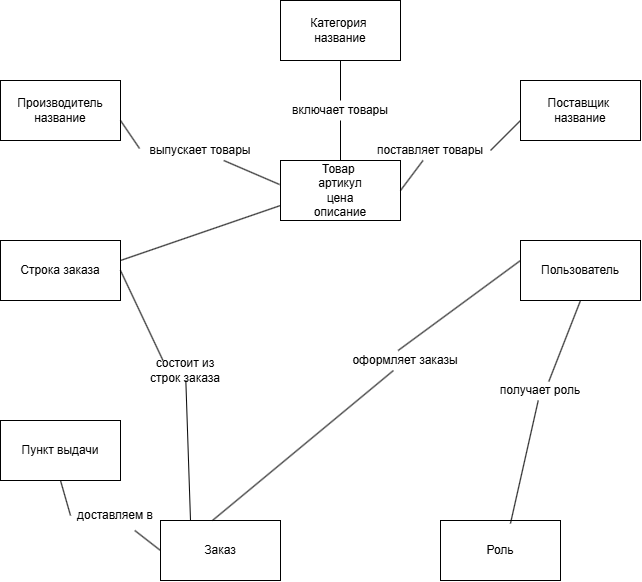

The diagram above was exported from draw.io. Its source (the exported page's mxGraphModel, read from the mxfile embedded in the PNG):
<mxGraphModel dx="1414" dy="849" grid="1" gridSize="10" guides="1" tooltips="1" connect="1" arrows="1" fold="1" page="1" pageScale="1" pageWidth="827" pageHeight="1169" math="0" shadow="0">
  <root>
    <mxCell id="0" />
    <mxCell id="1" parent="0" />
    <mxCell id="MYFk8JARNpKqblNYd_8f-1" parent="1" style="rounded=0;whiteSpace=wrap;html=1;" value="Категория&amp;nbsp;&lt;div&gt;название&lt;/div&gt;" vertex="1">
      <mxGeometry height="60" width="120" x="320" y="40" as="geometry" />
    </mxCell>
    <mxCell id="MYFk8JARNpKqblNYd_8f-2" parent="1" style="rounded=0;whiteSpace=wrap;html=1;" value="Производитель&lt;div&gt;название&lt;/div&gt;" vertex="1">
      <mxGeometry height="60" width="120" x="40" y="120" as="geometry" />
    </mxCell>
    <mxCell id="MYFk8JARNpKqblNYd_8f-3" parent="1" style="rounded=0;whiteSpace=wrap;html=1;" value="Поставщик&amp;nbsp;&lt;div&gt;название&lt;/div&gt;" vertex="1">
      <mxGeometry height="60" width="120" x="560" y="120" as="geometry" />
    </mxCell>
    <mxCell id="MYFk8JARNpKqblNYd_8f-4" parent="1" style="rounded=0;whiteSpace=wrap;html=1;" value="Товар&amp;nbsp;&lt;div&gt;артикул&lt;/div&gt;&lt;div&gt;цена&lt;/div&gt;&lt;div&gt;описание&lt;/div&gt;" vertex="1">
      <mxGeometry height="60" width="120" x="320" y="200" as="geometry" />
    </mxCell>
    <mxCell id="MYFk8JARNpKqblNYd_8f-5" parent="1" style="rounded=0;whiteSpace=wrap;html=1;" value="Заказ" vertex="1">
      <mxGeometry height="60" width="120" x="200" y="560" as="geometry" />
    </mxCell>
    <mxCell id="MYFk8JARNpKqblNYd_8f-6" parent="1" style="rounded=0;whiteSpace=wrap;html=1;" value="Строка заказа" vertex="1">
      <mxGeometry height="60" width="120" x="40" y="280" as="geometry" />
    </mxCell>
    <mxCell id="MYFk8JARNpKqblNYd_8f-7" parent="1" style="rounded=0;whiteSpace=wrap;html=1;" value="Пользователь" vertex="1">
      <mxGeometry height="60" width="120" x="560" y="280" as="geometry" />
    </mxCell>
    <mxCell id="MYFk8JARNpKqblNYd_8f-8" parent="1" style="rounded=0;whiteSpace=wrap;html=1;" value="Роль" vertex="1">
      <mxGeometry height="60" width="120" x="480" y="560" as="geometry" />
    </mxCell>
    <mxCell id="MYFk8JARNpKqblNYd_8f-14" edge="1" parent="1" source="MYFk8JARNpKqblNYd_8f-23" style="endArrow=none;html=1;rounded=0;" value="">
      <mxGeometry height="50" relative="1" width="50" as="geometry">
        <mxPoint x="380" y="190" as="sourcePoint" />
        <mxPoint x="380" y="100" as="targetPoint" />
      </mxGeometry>
    </mxCell>
    <mxCell id="MYFk8JARNpKqblNYd_8f-16" edge="1" parent="1" source="MYFk8JARNpKqblNYd_8f-24" style="endArrow=none;html=1;rounded=0;entryX=-0.008;entryY=0.4;entryDx=0;entryDy=0;entryPerimeter=0;" target="MYFk8JARNpKqblNYd_8f-4" value="">
      <mxGeometry height="50" relative="1" width="50" as="geometry">
        <mxPoint x="160" y="160" as="sourcePoint" />
        <mxPoint x="210" y="110" as="targetPoint" />
      </mxGeometry>
    </mxCell>
    <mxCell id="MYFk8JARNpKqblNYd_8f-17" edge="1" parent="1" source="MYFk8JARNpKqblNYd_8f-27" style="endArrow=none;html=1;rounded=0;exitX=0.583;exitY=0.05;exitDx=0;exitDy=0;exitPerimeter=0;" value="">
      <mxGeometry height="50" relative="1" width="50" as="geometry">
        <mxPoint x="570" y="390" as="sourcePoint" />
        <mxPoint x="620" y="340" as="targetPoint" />
      </mxGeometry>
    </mxCell>
    <mxCell id="MYFk8JARNpKqblNYd_8f-18" edge="1" parent="1" source="MYFk8JARNpKqblNYd_8f-33" style="endArrow=none;html=1;rounded=0;exitX=0.433;exitY=0;exitDx=0;exitDy=0;exitPerimeter=0;" value="">
      <mxGeometry height="50" relative="1" width="50" as="geometry">
        <mxPoint x="510" y="350" as="sourcePoint" />
        <mxPoint x="560" y="300" as="targetPoint" />
      </mxGeometry>
    </mxCell>
    <mxCell id="MYFk8JARNpKqblNYd_8f-19" edge="1" parent="1" source="MYFk8JARNpKqblNYd_8f-35" style="endArrow=none;html=1;rounded=0;entryX=0.25;entryY=0;entryDx=0;entryDy=0;" target="MYFk8JARNpKqblNYd_8f-5" value="">
      <mxGeometry height="50" relative="1" width="50" as="geometry">
        <mxPoint x="160" y="310" as="sourcePoint" />
        <mxPoint x="210" y="260" as="targetPoint" />
      </mxGeometry>
    </mxCell>
    <mxCell id="MYFk8JARNpKqblNYd_8f-20" edge="1" parent="1" style="endArrow=none;html=1;rounded=0;entryX=0;entryY=0.75;entryDx=0;entryDy=0;" target="MYFk8JARNpKqblNYd_8f-4" value="">
      <mxGeometry height="50" relative="1" width="50" as="geometry">
        <mxPoint x="160" y="300" as="sourcePoint" />
        <mxPoint x="210" y="250" as="targetPoint" />
      </mxGeometry>
    </mxCell>
    <mxCell id="MYFk8JARNpKqblNYd_8f-22" edge="1" parent="1" source="MYFk8JARNpKqblNYd_8f-28" style="endArrow=none;html=1;rounded=0;exitX=1;exitY=0.5;exitDx=0;exitDy=0;" value="">
      <mxGeometry height="50" relative="1" width="50" as="geometry">
        <mxPoint x="510" y="210" as="sourcePoint" />
        <mxPoint x="560" y="160" as="targetPoint" />
      </mxGeometry>
    </mxCell>
    <mxCell id="MYFk8JARNpKqblNYd_8f-25" edge="1" parent="1" style="endArrow=none;html=1;rounded=0;entryX=-0.008;entryY=0.4;entryDx=0;entryDy=0;entryPerimeter=0;" target="MYFk8JARNpKqblNYd_8f-24" value="">
      <mxGeometry height="50" relative="1" width="50" as="geometry">
        <mxPoint x="160" y="160" as="sourcePoint" />
        <mxPoint x="319" y="224" as="targetPoint" />
      </mxGeometry>
    </mxCell>
    <mxCell id="MYFk8JARNpKqblNYd_8f-24" parent="1" style="text;html=1;whiteSpace=wrap;strokeColor=none;fillColor=none;align=center;verticalAlign=middle;rounded=0;" value="выпускает товары" vertex="1">
      <mxGeometry height="20" width="120" x="180" y="180" as="geometry" />
    </mxCell>
    <mxCell id="MYFk8JARNpKqblNYd_8f-26" edge="1" parent="1" source="MYFk8JARNpKqblNYd_8f-4" style="endArrow=none;html=1;rounded=0;" target="MYFk8JARNpKqblNYd_8f-23" value="">
      <mxGeometry height="50" relative="1" width="50" as="geometry">
        <mxPoint x="380" y="200" as="sourcePoint" />
        <mxPoint x="380" y="100" as="targetPoint" />
      </mxGeometry>
    </mxCell>
    <mxCell id="MYFk8JARNpKqblNYd_8f-23" parent="1" style="text;html=1;whiteSpace=wrap;strokeColor=none;fillColor=none;align=center;verticalAlign=middle;rounded=0;" value="включает товары" vertex="1">
      <mxGeometry height="20" width="110" x="325" y="140" as="geometry" />
    </mxCell>
    <mxCell id="MYFk8JARNpKqblNYd_8f-29" edge="1" parent="1" source="MYFk8JARNpKqblNYd_8f-4" style="endArrow=none;html=1;rounded=0;exitX=1;exitY=0.5;exitDx=0;exitDy=0;" target="MYFk8JARNpKqblNYd_8f-28" value="">
      <mxGeometry height="50" relative="1" width="50" as="geometry">
        <mxPoint x="440" y="230" as="sourcePoint" />
        <mxPoint x="560" y="160" as="targetPoint" />
      </mxGeometry>
    </mxCell>
    <mxCell id="MYFk8JARNpKqblNYd_8f-28" parent="1" style="text;html=1;whiteSpace=wrap;strokeColor=none;fillColor=none;align=center;verticalAlign=middle;rounded=0;" value="поставляет товары" vertex="1">
      <mxGeometry height="20" width="120" x="410" y="180" as="geometry" />
    </mxCell>
    <mxCell id="MYFk8JARNpKqblNYd_8f-32" edge="1" parent="1" source="MYFk8JARNpKqblNYd_8f-8" style="endArrow=none;html=1;rounded=0;exitX=0.583;exitY=0.05;exitDx=0;exitDy=0;exitPerimeter=0;" target="MYFk8JARNpKqblNYd_8f-27" value="">
      <mxGeometry height="50" relative="1" width="50" as="geometry">
        <mxPoint x="550" y="563" as="sourcePoint" />
        <mxPoint x="620" y="340" as="targetPoint" />
      </mxGeometry>
    </mxCell>
    <mxCell id="MYFk8JARNpKqblNYd_8f-27" parent="1" style="text;html=1;whiteSpace=wrap;strokeColor=none;fillColor=none;align=center;verticalAlign=middle;rounded=0;" value="получает роль" vertex="1">
      <mxGeometry height="20" width="100" x="530" y="420" as="geometry" />
    </mxCell>
    <mxCell id="MYFk8JARNpKqblNYd_8f-34" edge="1" parent="1" source="MYFk8JARNpKqblNYd_8f-5" style="endArrow=none;html=1;rounded=0;exitX=0.433;exitY=0;exitDx=0;exitDy=0;exitPerimeter=0;" target="MYFk8JARNpKqblNYd_8f-33" value="">
      <mxGeometry height="50" relative="1" width="50" as="geometry">
        <mxPoint x="252" y="560" as="sourcePoint" />
        <mxPoint x="560" y="300" as="targetPoint" />
      </mxGeometry>
    </mxCell>
    <mxCell id="MYFk8JARNpKqblNYd_8f-33" parent="1" style="text;html=1;whiteSpace=wrap;strokeColor=none;fillColor=none;align=center;verticalAlign=middle;rounded=0;" value="оформляет заказы" vertex="1">
      <mxGeometry height="20" width="110" x="390" y="390" as="geometry" />
    </mxCell>
    <mxCell id="MYFk8JARNpKqblNYd_8f-36" edge="1" parent="1" style="endArrow=none;html=1;rounded=0;entryX=0.25;entryY=0;entryDx=0;entryDy=0;" target="MYFk8JARNpKqblNYd_8f-35" value="">
      <mxGeometry height="50" relative="1" width="50" as="geometry">
        <mxPoint x="160" y="310" as="sourcePoint" />
        <mxPoint x="230" y="560" as="targetPoint" />
      </mxGeometry>
    </mxCell>
    <mxCell id="MYFk8JARNpKqblNYd_8f-35" parent="1" style="text;html=1;whiteSpace=wrap;strokeColor=none;fillColor=none;align=center;verticalAlign=middle;rounded=0;" value="состоит из строк заказа" vertex="1">
      <mxGeometry height="20" width="90" x="180" y="400" as="geometry" />
    </mxCell>
    <mxCell id="MYFk8JARNpKqblNYd_8f-37" parent="1" style="rounded=0;whiteSpace=wrap;html=1;" value="Пункт выдачи" vertex="1">
      <mxGeometry height="60" width="120" x="40" y="460" as="geometry" />
    </mxCell>
    <mxCell id="MYFk8JARNpKqblNYd_8f-38" edge="1" parent="1" source="MYFk8JARNpKqblNYd_8f-39" style="endArrow=none;html=1;rounded=0;exitX=0;exitY=0.5;exitDx=0;exitDy=0;" value="">
      <mxGeometry height="50" relative="1" width="50" as="geometry">
        <mxPoint x="50" y="570" as="sourcePoint" />
        <mxPoint x="100" y="520" as="targetPoint" />
      </mxGeometry>
    </mxCell>
    <mxCell id="MYFk8JARNpKqblNYd_8f-40" edge="1" parent="1" source="MYFk8JARNpKqblNYd_8f-5" style="endArrow=none;html=1;rounded=0;exitX=0;exitY=0.5;exitDx=0;exitDy=0;" target="MYFk8JARNpKqblNYd_8f-39" value="">
      <mxGeometry height="50" relative="1" width="50" as="geometry">
        <mxPoint x="200" y="590" as="sourcePoint" />
        <mxPoint x="100" y="520" as="targetPoint" />
      </mxGeometry>
    </mxCell>
    <mxCell id="MYFk8JARNpKqblNYd_8f-39" parent="1" style="text;html=1;whiteSpace=wrap;strokeColor=none;fillColor=none;align=center;verticalAlign=middle;rounded=0;" value="доставляем в" vertex="1">
      <mxGeometry height="30" width="90" x="110" y="540" as="geometry" />
    </mxCell>
  </root>
</mxGraphModel>